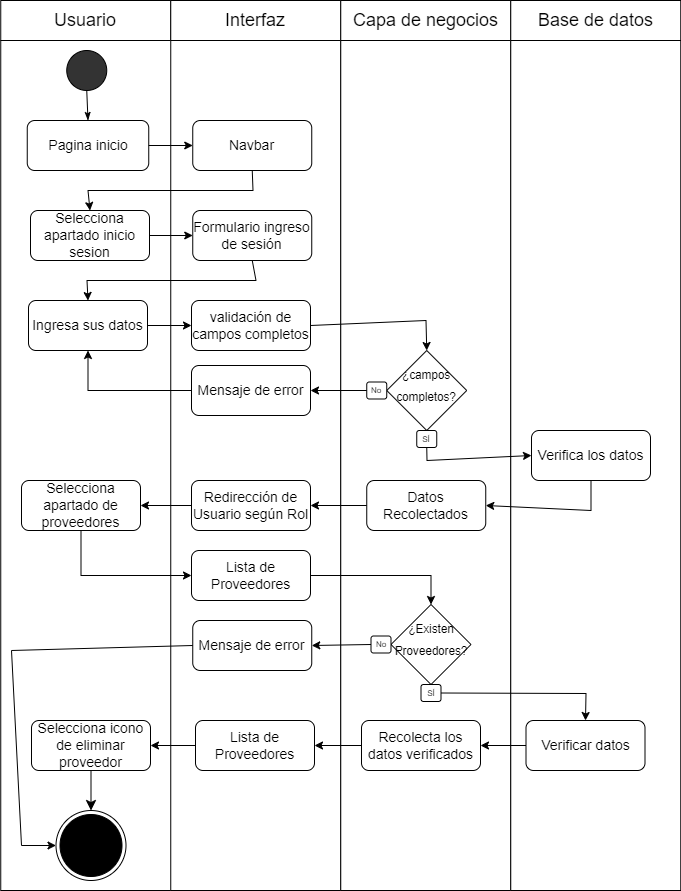

The diagram above was exported from draw.io. Its source (the exported page's mxGraphModel, read from the mxfile embedded in the PNG):
<mxGraphModel dx="1593" dy="886" grid="1" gridSize="10" guides="1" tooltips="1" connect="1" arrows="1" fold="1" page="1" pageScale="1" pageWidth="1100" pageHeight="850" math="0" shadow="0">
  <root>
    <mxCell id="0" />
    <mxCell id="1" parent="0" />
    <mxCell id="66_WrxqZKzrRHVOx23YV-1" value="" style="group" parent="1" vertex="1" connectable="0">
      <mxGeometry x="79.25" y="40" width="680" height="40" as="geometry" />
    </mxCell>
    <mxCell id="66_WrxqZKzrRHVOx23YV-2" value="" style="group" parent="66_WrxqZKzrRHVOx23YV-1" vertex="1" connectable="0">
      <mxGeometry width="170" height="40" as="geometry" />
    </mxCell>
    <mxCell id="66_WrxqZKzrRHVOx23YV-3" value="" style="rounded=0;whiteSpace=wrap;html=1;fontSize=14;fillColor=#FFFFFF;" parent="66_WrxqZKzrRHVOx23YV-2" vertex="1">
      <mxGeometry width="170" height="40" as="geometry" />
    </mxCell>
    <mxCell id="66_WrxqZKzrRHVOx23YV-4" value="&lt;font style=&quot;font-size: 18px;&quot;&gt;Usuario&lt;/font&gt;" style="text;html=1;strokeColor=none;fillColor=none;align=center;verticalAlign=middle;whiteSpace=wrap;rounded=0;" parent="66_WrxqZKzrRHVOx23YV-2" vertex="1">
      <mxGeometry x="55" y="5" width="60" height="30" as="geometry" />
    </mxCell>
    <mxCell id="66_WrxqZKzrRHVOx23YV-5" value="" style="group" parent="66_WrxqZKzrRHVOx23YV-1" vertex="1" connectable="0">
      <mxGeometry x="170" width="170" height="40" as="geometry" />
    </mxCell>
    <mxCell id="66_WrxqZKzrRHVOx23YV-6" value="" style="rounded=0;whiteSpace=wrap;html=1;fontSize=14;fillColor=#FFFFFF;" parent="66_WrxqZKzrRHVOx23YV-5" vertex="1">
      <mxGeometry width="170" height="40" as="geometry" />
    </mxCell>
    <mxCell id="66_WrxqZKzrRHVOx23YV-7" value="&lt;span style=&quot;font-size: 18px;&quot;&gt;Interfaz&lt;/span&gt;" style="text;html=1;strokeColor=none;fillColor=none;align=center;verticalAlign=middle;whiteSpace=wrap;rounded=0;" parent="66_WrxqZKzrRHVOx23YV-5" vertex="1">
      <mxGeometry x="55" y="5" width="60" height="30" as="geometry" />
    </mxCell>
    <mxCell id="66_WrxqZKzrRHVOx23YV-8" value="" style="group" parent="66_WrxqZKzrRHVOx23YV-1" vertex="1" connectable="0">
      <mxGeometry x="340" width="170" height="40" as="geometry" />
    </mxCell>
    <mxCell id="66_WrxqZKzrRHVOx23YV-9" value="" style="rounded=0;whiteSpace=wrap;html=1;fontSize=14;fillColor=#FFFFFF;" parent="66_WrxqZKzrRHVOx23YV-8" vertex="1">
      <mxGeometry width="170" height="40" as="geometry" />
    </mxCell>
    <mxCell id="66_WrxqZKzrRHVOx23YV-10" value="&lt;span style=&quot;font-size: 18px;&quot;&gt;Capa de negocios&lt;/span&gt;" style="text;html=1;strokeColor=none;fillColor=none;align=center;verticalAlign=middle;whiteSpace=wrap;rounded=0;" parent="66_WrxqZKzrRHVOx23YV-8" vertex="1">
      <mxGeometry x="7.5" y="5" width="155" height="30" as="geometry" />
    </mxCell>
    <mxCell id="66_WrxqZKzrRHVOx23YV-11" value="" style="group" parent="66_WrxqZKzrRHVOx23YV-1" vertex="1" connectable="0">
      <mxGeometry x="510" width="170" height="40" as="geometry" />
    </mxCell>
    <mxCell id="66_WrxqZKzrRHVOx23YV-12" value="" style="rounded=0;whiteSpace=wrap;html=1;fontSize=14;fillColor=#FFFFFF;" parent="66_WrxqZKzrRHVOx23YV-11" vertex="1">
      <mxGeometry width="170" height="40" as="geometry" />
    </mxCell>
    <mxCell id="66_WrxqZKzrRHVOx23YV-13" value="&lt;span style=&quot;font-size: 18px;&quot;&gt;Base de datos&lt;/span&gt;" style="text;html=1;strokeColor=none;fillColor=none;align=center;verticalAlign=middle;whiteSpace=wrap;rounded=0;" parent="66_WrxqZKzrRHVOx23YV-11" vertex="1">
      <mxGeometry x="7.5" y="5" width="155" height="30" as="geometry" />
    </mxCell>
    <mxCell id="66_WrxqZKzrRHVOx23YV-14" value="" style="rounded=0;whiteSpace=wrap;html=1;" parent="1" vertex="1">
      <mxGeometry x="79.25" y="80" width="175.67" height="850" as="geometry" />
    </mxCell>
    <mxCell id="66_WrxqZKzrRHVOx23YV-15" value="" style="rounded=0;whiteSpace=wrap;html=1;" parent="1" vertex="1">
      <mxGeometry x="249.25" y="80" width="170" height="850" as="geometry" />
    </mxCell>
    <mxCell id="66_WrxqZKzrRHVOx23YV-16" value="" style="rounded=0;whiteSpace=wrap;html=1;" parent="1" vertex="1">
      <mxGeometry x="419.25" y="80" width="170" height="850" as="geometry" />
    </mxCell>
    <mxCell id="66_WrxqZKzrRHVOx23YV-17" value="" style="rounded=0;whiteSpace=wrap;html=1;" parent="1" vertex="1">
      <mxGeometry x="589.25" y="80" width="170" height="850" as="geometry" />
    </mxCell>
    <mxCell id="jWhnyRqvl8AUK6cw9gr8-1" value="" style="ellipse;html=1;shape=endState;fillColor=#000000;strokeColor=#000000;" vertex="1" parent="1">
      <mxGeometry x="134.5" y="850" width="70" height="70" as="geometry" />
    </mxCell>
    <mxCell id="jWhnyRqvl8AUK6cw9gr8-21" value="" style="edgeStyle=none;curved=1;rounded=0;orthogonalLoop=1;jettySize=auto;html=1;fontSize=12;startSize=8;endSize=8;exitX=0.5;exitY=1;exitDx=0;exitDy=0;" edge="1" parent="1" source="jWhnyRqvl8AUK6cw9gr8-53" target="jWhnyRqvl8AUK6cw9gr8-1">
      <mxGeometry relative="1" as="geometry">
        <mxPoint x="326.75" y="1150" as="sourcePoint" />
      </mxGeometry>
    </mxCell>
    <mxCell id="jWhnyRqvl8AUK6cw9gr8-23" value="" style="ellipse;whiteSpace=wrap;html=1;aspect=fixed;fontSize=18;fillColor=#333333;" vertex="1" parent="1">
      <mxGeometry x="145.25" y="90" width="40" height="40" as="geometry" />
    </mxCell>
    <mxCell id="jWhnyRqvl8AUK6cw9gr8-24" value="" style="endArrow=none;html=1;rounded=0;fontSize=18;entryX=0.5;entryY=1;entryDx=0;entryDy=0;exitX=0.5;exitY=0;exitDx=0;exitDy=0;startArrow=classicThin;startFill=1;" edge="1" parent="1" source="jWhnyRqvl8AUK6cw9gr8-46" target="jWhnyRqvl8AUK6cw9gr8-23">
      <mxGeometry width="50" height="50" relative="1" as="geometry">
        <mxPoint x="165.25" y="160" as="sourcePoint" />
        <mxPoint x="411" y="370" as="targetPoint" />
      </mxGeometry>
    </mxCell>
    <mxCell id="jWhnyRqvl8AUK6cw9gr8-25" value="Formulario ingreso de sesión" style="rounded=1;whiteSpace=wrap;html=1;fontSize=14;" vertex="1" parent="1">
      <mxGeometry x="271.25" y="250" width="119" height="50" as="geometry" />
    </mxCell>
    <mxCell id="jWhnyRqvl8AUK6cw9gr8-26" value="" style="group" connectable="0" vertex="1" parent="1">
      <mxGeometry x="445.25" y="390" width="100" height="97" as="geometry" />
    </mxCell>
    <mxCell id="jWhnyRqvl8AUK6cw9gr8-27" value="&lt;font style=&quot;line-height: 0; font-size: 14px;&quot;&gt;&lt;sup style=&quot;&quot;&gt;¿campos completos?&lt;/sup&gt;&lt;/font&gt;" style="rhombus;whiteSpace=wrap;html=1;fontSize=18;fillColor=#FFFFFF;align=center;" vertex="1" parent="jWhnyRqvl8AUK6cw9gr8-26">
      <mxGeometry x="20" width="80" height="80" as="geometry" />
    </mxCell>
    <mxCell id="jWhnyRqvl8AUK6cw9gr8-28" value="No" style="rounded=1;whiteSpace=wrap;html=1;fontSize=8;fillColor=#FFFFFF;" vertex="1" parent="jWhnyRqvl8AUK6cw9gr8-26">
      <mxGeometry y="31.5" width="20" height="17" as="geometry" />
    </mxCell>
    <mxCell id="jWhnyRqvl8AUK6cw9gr8-29" value="SÍ" style="rounded=1;whiteSpace=wrap;html=1;fontSize=8;fillColor=#FFFFFF;" vertex="1" parent="jWhnyRqvl8AUK6cw9gr8-26">
      <mxGeometry x="50" y="80" width="20" height="17" as="geometry" />
    </mxCell>
    <mxCell id="jWhnyRqvl8AUK6cw9gr8-30" value="Verifica los datos" style="rounded=1;whiteSpace=wrap;html=1;fontSize=14;" vertex="1" parent="1">
      <mxGeometry x="610" y="470" width="119" height="50" as="geometry" />
    </mxCell>
    <mxCell id="jWhnyRqvl8AUK6cw9gr8-31" value="Mensaje de error" style="rounded=1;whiteSpace=wrap;html=1;fontSize=14;" vertex="1" parent="1">
      <mxGeometry x="270" y="405" width="119" height="50" as="geometry" />
    </mxCell>
    <mxCell id="jWhnyRqvl8AUK6cw9gr8-32" value="" style="endArrow=classic;html=1;rounded=0;entryX=1;entryY=0.5;entryDx=0;entryDy=0;exitX=0;exitY=0.5;exitDx=0;exitDy=0;" edge="1" parent="1" source="jWhnyRqvl8AUK6cw9gr8-28" target="jWhnyRqvl8AUK6cw9gr8-31">
      <mxGeometry width="50" height="50" relative="1" as="geometry">
        <mxPoint x="305.25" y="390" as="sourcePoint" />
        <mxPoint x="355.25" y="340" as="targetPoint" />
        <Array as="points" />
      </mxGeometry>
    </mxCell>
    <mxCell id="jWhnyRqvl8AUK6cw9gr8-33" value="Redirección de Usuario según Rol" style="rounded=1;whiteSpace=wrap;html=1;fontSize=14;" vertex="1" parent="1">
      <mxGeometry x="270" y="520" width="119" height="50" as="geometry" />
    </mxCell>
    <mxCell id="jWhnyRqvl8AUK6cw9gr8-34" value="Ingresa sus datos" style="rounded=1;whiteSpace=wrap;html=1;fontSize=14;" vertex="1" parent="1">
      <mxGeometry x="107" y="340" width="119" height="50" as="geometry" />
    </mxCell>
    <mxCell id="jWhnyRqvl8AUK6cw9gr8-35" value="" style="endArrow=classic;html=1;rounded=0;exitX=0.5;exitY=1;exitDx=0;exitDy=0;entryX=0.5;entryY=0;entryDx=0;entryDy=0;" edge="1" parent="1" source="jWhnyRqvl8AUK6cw9gr8-25" target="jWhnyRqvl8AUK6cw9gr8-34">
      <mxGeometry width="50" height="50" relative="1" as="geometry">
        <mxPoint x="299.5" y="378.5" as="sourcePoint" />
        <mxPoint x="135.24999999999977" y="418.5" as="targetPoint" />
        <Array as="points">
          <mxPoint x="334.5" y="320" />
          <mxPoint x="165.5" y="320" />
        </Array>
      </mxGeometry>
    </mxCell>
    <mxCell id="jWhnyRqvl8AUK6cw9gr8-36" value="validación de campos completos" style="rounded=1;whiteSpace=wrap;html=1;fontSize=14;" vertex="1" parent="1">
      <mxGeometry x="270" y="340" width="119" height="50" as="geometry" />
    </mxCell>
    <mxCell id="jWhnyRqvl8AUK6cw9gr8-37" value="" style="endArrow=classic;html=1;rounded=0;exitX=1;exitY=0.5;exitDx=0;exitDy=0;entryX=0;entryY=0.5;entryDx=0;entryDy=0;" edge="1" parent="1" source="jWhnyRqvl8AUK6cw9gr8-34" target="jWhnyRqvl8AUK6cw9gr8-36">
      <mxGeometry width="50" height="50" relative="1" as="geometry">
        <mxPoint x="315.25" y="470" as="sourcePoint" />
        <mxPoint x="365.25" y="420" as="targetPoint" />
      </mxGeometry>
    </mxCell>
    <mxCell id="jWhnyRqvl8AUK6cw9gr8-38" value="" style="endArrow=classic;html=1;rounded=0;exitX=1;exitY=0.5;exitDx=0;exitDy=0;entryX=0.5;entryY=0;entryDx=0;entryDy=0;" edge="1" parent="1" source="jWhnyRqvl8AUK6cw9gr8-36" target="jWhnyRqvl8AUK6cw9gr8-27">
      <mxGeometry width="50" height="50" relative="1" as="geometry">
        <mxPoint x="315.25" y="470" as="sourcePoint" />
        <mxPoint x="365.25" y="420" as="targetPoint" />
        <Array as="points">
          <mxPoint x="504.5" y="360" />
        </Array>
      </mxGeometry>
    </mxCell>
    <mxCell id="jWhnyRqvl8AUK6cw9gr8-39" value="" style="endArrow=classic;html=1;rounded=0;exitX=0;exitY=0.5;exitDx=0;exitDy=0;entryX=0.5;entryY=1;entryDx=0;entryDy=0;" edge="1" parent="1" source="jWhnyRqvl8AUK6cw9gr8-31" target="jWhnyRqvl8AUK6cw9gr8-34">
      <mxGeometry width="50" height="50" relative="1" as="geometry">
        <mxPoint x="315.25" y="470" as="sourcePoint" />
        <mxPoint x="365.25" y="420" as="targetPoint" />
        <Array as="points">
          <mxPoint x="166.5" y="430" />
        </Array>
      </mxGeometry>
    </mxCell>
    <mxCell id="jWhnyRqvl8AUK6cw9gr8-40" value="Datos Recolectados" style="rounded=1;whiteSpace=wrap;html=1;fontSize=14;" vertex="1" parent="1">
      <mxGeometry x="445.25" y="520" width="119" height="50" as="geometry" />
    </mxCell>
    <mxCell id="jWhnyRqvl8AUK6cw9gr8-41" value="" style="endArrow=classic;html=1;rounded=0;exitX=0.5;exitY=1;exitDx=0;exitDy=0;entryX=1;entryY=0.5;entryDx=0;entryDy=0;" edge="1" parent="1" source="jWhnyRqvl8AUK6cw9gr8-30" target="jWhnyRqvl8AUK6cw9gr8-40">
      <mxGeometry width="50" height="50" relative="1" as="geometry">
        <mxPoint x="315.25" y="590" as="sourcePoint" />
        <mxPoint x="365.25" y="540" as="targetPoint" />
        <Array as="points">
          <mxPoint x="669.5" y="550" />
        </Array>
      </mxGeometry>
    </mxCell>
    <mxCell id="jWhnyRqvl8AUK6cw9gr8-42" value="" style="endArrow=classic;html=1;rounded=0;exitX=0;exitY=0.5;exitDx=0;exitDy=0;entryX=1;entryY=0.5;entryDx=0;entryDy=0;" edge="1" parent="1" source="jWhnyRqvl8AUK6cw9gr8-40" target="jWhnyRqvl8AUK6cw9gr8-33">
      <mxGeometry width="50" height="50" relative="1" as="geometry">
        <mxPoint x="315.25" y="543" as="sourcePoint" />
        <mxPoint x="365.25" y="493" as="targetPoint" />
      </mxGeometry>
    </mxCell>
    <mxCell id="jWhnyRqvl8AUK6cw9gr8-43" value="" style="endArrow=classic;html=1;rounded=0;exitX=0.5;exitY=1;exitDx=0;exitDy=0;entryX=0;entryY=0.5;entryDx=0;entryDy=0;" edge="1" parent="1" source="jWhnyRqvl8AUK6cw9gr8-29" target="jWhnyRqvl8AUK6cw9gr8-30">
      <mxGeometry width="50" height="50" relative="1" as="geometry">
        <mxPoint x="159.5" y="590" as="sourcePoint" />
        <mxPoint x="565.25" y="540" as="targetPoint" />
        <Array as="points">
          <mxPoint x="505.5" y="500" />
        </Array>
      </mxGeometry>
    </mxCell>
    <mxCell id="jWhnyRqvl8AUK6cw9gr8-44" value="Selecciona apartado de proveedores" style="rounded=1;whiteSpace=wrap;html=1;fontSize=14;" vertex="1" parent="1">
      <mxGeometry x="100" y="520" width="119" height="50" as="geometry" />
    </mxCell>
    <mxCell id="jWhnyRqvl8AUK6cw9gr8-45" value="" style="endArrow=classic;html=1;rounded=0;entryX=1;entryY=0.5;entryDx=0;entryDy=0;exitX=0;exitY=0.5;exitDx=0;exitDy=0;" edge="1" parent="1" source="jWhnyRqvl8AUK6cw9gr8-33" target="jWhnyRqvl8AUK6cw9gr8-44">
      <mxGeometry width="50" height="50" relative="1" as="geometry">
        <mxPoint x="404.5" y="493" as="sourcePoint" />
        <mxPoint x="454.5" y="443" as="targetPoint" />
      </mxGeometry>
    </mxCell>
    <mxCell id="jWhnyRqvl8AUK6cw9gr8-46" value="Pagina inicio" style="rounded=1;whiteSpace=wrap;html=1;fontSize=14;" vertex="1" parent="1">
      <mxGeometry x="105.75" y="160" width="121.5" height="50" as="geometry" />
    </mxCell>
    <mxCell id="jWhnyRqvl8AUK6cw9gr8-47" value="Selecciona apartado inicio sesion" style="rounded=1;whiteSpace=wrap;html=1;fontSize=14;" vertex="1" parent="1">
      <mxGeometry x="109" y="250" width="119" height="50" as="geometry" />
    </mxCell>
    <mxCell id="jWhnyRqvl8AUK6cw9gr8-48" value="Navbar" style="rounded=1;whiteSpace=wrap;html=1;fontSize=14;" vertex="1" parent="1">
      <mxGeometry x="271.25" y="160" width="119" height="50" as="geometry" />
    </mxCell>
    <mxCell id="jWhnyRqvl8AUK6cw9gr8-49" value="" style="endArrow=classic;html=1;rounded=0;exitX=0.5;exitY=1;exitDx=0;exitDy=0;entryX=0.5;entryY=0;entryDx=0;entryDy=0;" edge="1" parent="1" source="jWhnyRqvl8AUK6cw9gr8-48" target="jWhnyRqvl8AUK6cw9gr8-47">
      <mxGeometry width="50" height="50" relative="1" as="geometry">
        <mxPoint x="255.75" y="326" as="sourcePoint" />
        <mxPoint x="305.75" y="276" as="targetPoint" />
        <Array as="points">
          <mxPoint x="331.5" y="230" />
          <mxPoint x="166.5" y="230" />
        </Array>
      </mxGeometry>
    </mxCell>
    <mxCell id="jWhnyRqvl8AUK6cw9gr8-50" value="" style="endArrow=classic;html=1;rounded=0;exitX=1;exitY=0.5;exitDx=0;exitDy=0;entryX=0;entryY=0.5;entryDx=0;entryDy=0;" edge="1" parent="1" source="jWhnyRqvl8AUK6cw9gr8-47" target="jWhnyRqvl8AUK6cw9gr8-25">
      <mxGeometry width="50" height="50" relative="1" as="geometry">
        <mxPoint x="255.75" y="326" as="sourcePoint" />
        <mxPoint x="271.5" y="275" as="targetPoint" />
      </mxGeometry>
    </mxCell>
    <mxCell id="jWhnyRqvl8AUK6cw9gr8-51" value="" style="endArrow=classic;html=1;rounded=0;exitX=1;exitY=0.5;exitDx=0;exitDy=0;entryX=0;entryY=0.5;entryDx=0;entryDy=0;" edge="1" parent="1" source="jWhnyRqvl8AUK6cw9gr8-46" target="jWhnyRqvl8AUK6cw9gr8-48">
      <mxGeometry width="50" height="50" relative="1" as="geometry">
        <mxPoint x="-53.5" y="300" as="sourcePoint" />
        <mxPoint x="-3.5" y="250" as="targetPoint" />
      </mxGeometry>
    </mxCell>
    <mxCell id="jWhnyRqvl8AUK6cw9gr8-52" value="Lista de Proveedores" style="rounded=1;whiteSpace=wrap;html=1;fontSize=14;" vertex="1" parent="1">
      <mxGeometry x="274" y="760" width="119" height="50" as="geometry" />
    </mxCell>
    <mxCell id="jWhnyRqvl8AUK6cw9gr8-53" value="Selecciona icono de eliminar proveedor" style="rounded=1;whiteSpace=wrap;html=1;fontSize=14;" vertex="1" parent="1">
      <mxGeometry x="110" y="760" width="119" height="50" as="geometry" />
    </mxCell>
    <mxCell id="jWhnyRqvl8AUK6cw9gr8-54" value="" style="endArrow=classic;html=1;rounded=0;exitX=0;exitY=0.5;exitDx=0;exitDy=0;entryX=1;entryY=0.5;entryDx=0;entryDy=0;" edge="1" parent="1" source="jWhnyRqvl8AUK6cw9gr8-52" target="jWhnyRqvl8AUK6cw9gr8-53">
      <mxGeometry width="50" height="50" relative="1" as="geometry">
        <mxPoint x="-22.75" y="810" as="sourcePoint" />
        <mxPoint x="27.25" y="760" as="targetPoint" />
      </mxGeometry>
    </mxCell>
    <mxCell id="jWhnyRqvl8AUK6cw9gr8-55" value="Lista de Proveedores" style="rounded=1;whiteSpace=wrap;html=1;fontSize=14;" vertex="1" parent="1">
      <mxGeometry x="270" y="590" width="119" height="50" as="geometry" />
    </mxCell>
    <mxCell id="jWhnyRqvl8AUK6cw9gr8-56" value="" style="group" connectable="0" vertex="1" parent="1">
      <mxGeometry x="449.5" y="644" width="100" height="97" as="geometry" />
    </mxCell>
    <mxCell id="jWhnyRqvl8AUK6cw9gr8-57" value="&lt;font style=&quot;line-height: 0; font-size: 14px;&quot;&gt;&lt;sup style=&quot;&quot;&gt;¿Existen Proveedores?&lt;/sup&gt;&lt;/font&gt;" style="rhombus;whiteSpace=wrap;html=1;fontSize=18;fillColor=#FFFFFF;align=center;" vertex="1" parent="jWhnyRqvl8AUK6cw9gr8-56">
      <mxGeometry x="20" width="80" height="80" as="geometry" />
    </mxCell>
    <mxCell id="jWhnyRqvl8AUK6cw9gr8-58" value="No" style="rounded=1;whiteSpace=wrap;html=1;fontSize=8;fillColor=#FFFFFF;" vertex="1" parent="jWhnyRqvl8AUK6cw9gr8-56">
      <mxGeometry y="31.5" width="20" height="17" as="geometry" />
    </mxCell>
    <mxCell id="jWhnyRqvl8AUK6cw9gr8-59" value="SÍ" style="rounded=1;whiteSpace=wrap;html=1;fontSize=8;fillColor=#FFFFFF;" vertex="1" parent="jWhnyRqvl8AUK6cw9gr8-56">
      <mxGeometry x="50" y="80" width="20" height="17" as="geometry" />
    </mxCell>
    <mxCell id="jWhnyRqvl8AUK6cw9gr8-60" value="" style="endArrow=classic;html=1;rounded=0;exitX=0.5;exitY=1;exitDx=0;exitDy=0;entryX=0;entryY=0.5;entryDx=0;entryDy=0;" edge="1" parent="1" source="jWhnyRqvl8AUK6cw9gr8-44" target="jWhnyRqvl8AUK6cw9gr8-55">
      <mxGeometry width="50" height="50" relative="1" as="geometry">
        <mxPoint x="304.5" y="730" as="sourcePoint" />
        <mxPoint x="354.5" y="680" as="targetPoint" />
        <Array as="points">
          <mxPoint x="159.5" y="615" />
        </Array>
      </mxGeometry>
    </mxCell>
    <mxCell id="jWhnyRqvl8AUK6cw9gr8-61" value="" style="endArrow=classic;html=1;rounded=0;exitX=1;exitY=0.5;exitDx=0;exitDy=0;entryX=0.5;entryY=0;entryDx=0;entryDy=0;" edge="1" parent="1" source="jWhnyRqvl8AUK6cw9gr8-55" target="jWhnyRqvl8AUK6cw9gr8-57">
      <mxGeometry width="50" height="50" relative="1" as="geometry">
        <mxPoint x="314.5" y="740" as="sourcePoint" />
        <mxPoint x="364.5" y="690" as="targetPoint" />
        <Array as="points">
          <mxPoint x="509.5" y="615" />
        </Array>
      </mxGeometry>
    </mxCell>
    <mxCell id="jWhnyRqvl8AUK6cw9gr8-62" value="Mensaje de error" style="rounded=1;whiteSpace=wrap;html=1;fontSize=14;" vertex="1" parent="1">
      <mxGeometry x="271.25" y="660" width="119" height="50" as="geometry" />
    </mxCell>
    <mxCell id="jWhnyRqvl8AUK6cw9gr8-63" value="" style="endArrow=classic;html=1;rounded=0;exitX=0;exitY=0.5;exitDx=0;exitDy=0;entryX=0;entryY=0.5;entryDx=0;entryDy=0;" edge="1" parent="1" source="jWhnyRqvl8AUK6cw9gr8-62" target="jWhnyRqvl8AUK6cw9gr8-1">
      <mxGeometry width="50" height="50" relative="1" as="geometry">
        <mxPoint x="4.5" y="740" as="sourcePoint" />
        <mxPoint x="54.5" y="690" as="targetPoint" />
        <Array as="points">
          <mxPoint x="90" y="690" />
          <mxPoint x="100" y="885" />
        </Array>
      </mxGeometry>
    </mxCell>
    <mxCell id="jWhnyRqvl8AUK6cw9gr8-64" value="Verificar datos" style="rounded=1;whiteSpace=wrap;html=1;fontSize=14;" vertex="1" parent="1">
      <mxGeometry x="604.5" y="760" width="119" height="50" as="geometry" />
    </mxCell>
    <mxCell id="jWhnyRqvl8AUK6cw9gr8-65" value="Recolecta los datos verificados" style="rounded=1;whiteSpace=wrap;html=1;fontSize=14;" vertex="1" parent="1">
      <mxGeometry x="440" y="760" width="119" height="50" as="geometry" />
    </mxCell>
    <mxCell id="jWhnyRqvl8AUK6cw9gr8-66" value="" style="endArrow=classic;html=1;rounded=0;exitX=1;exitY=0.5;exitDx=0;exitDy=0;entryX=0.5;entryY=0;entryDx=0;entryDy=0;" edge="1" parent="1" source="jWhnyRqvl8AUK6cw9gr8-59" target="jWhnyRqvl8AUK6cw9gr8-64">
      <mxGeometry width="50" height="50" relative="1" as="geometry">
        <mxPoint x="774.5" y="720" as="sourcePoint" />
        <mxPoint x="824.5" y="670" as="targetPoint" />
        <Array as="points">
          <mxPoint x="664.5" y="733" />
        </Array>
      </mxGeometry>
    </mxCell>
    <mxCell id="jWhnyRqvl8AUK6cw9gr8-67" value="" style="endArrow=classic;html=1;rounded=0;exitX=0;exitY=0.5;exitDx=0;exitDy=0;entryX=1;entryY=0.5;entryDx=0;entryDy=0;" edge="1" parent="1" source="jWhnyRqvl8AUK6cw9gr8-58" target="jWhnyRqvl8AUK6cw9gr8-62">
      <mxGeometry width="50" height="50" relative="1" as="geometry">
        <mxPoint x="-25.5" y="750" as="sourcePoint" />
        <mxPoint x="24.5" y="700" as="targetPoint" />
      </mxGeometry>
    </mxCell>
    <mxCell id="jWhnyRqvl8AUK6cw9gr8-68" value="" style="endArrow=classic;html=1;rounded=0;entryX=1;entryY=0.5;entryDx=0;entryDy=0;exitX=0;exitY=0.5;exitDx=0;exitDy=0;" edge="1" parent="1" source="jWhnyRqvl8AUK6cw9gr8-64" target="jWhnyRqvl8AUK6cw9gr8-65">
      <mxGeometry width="50" height="50" relative="1" as="geometry">
        <mxPoint x="594.5" y="870" as="sourcePoint" />
        <mxPoint x="644.5" y="820" as="targetPoint" />
      </mxGeometry>
    </mxCell>
    <mxCell id="jWhnyRqvl8AUK6cw9gr8-69" value="" style="endArrow=classic;html=1;rounded=0;entryX=1;entryY=0.5;entryDx=0;entryDy=0;exitX=0;exitY=0.5;exitDx=0;exitDy=0;" edge="1" parent="1" source="jWhnyRqvl8AUK6cw9gr8-65" target="jWhnyRqvl8AUK6cw9gr8-52">
      <mxGeometry width="50" height="50" relative="1" as="geometry">
        <mxPoint x="624.5" y="900" as="sourcePoint" />
        <mxPoint x="674.5" y="850" as="targetPoint" />
      </mxGeometry>
    </mxCell>
  </root>
</mxGraphModel>